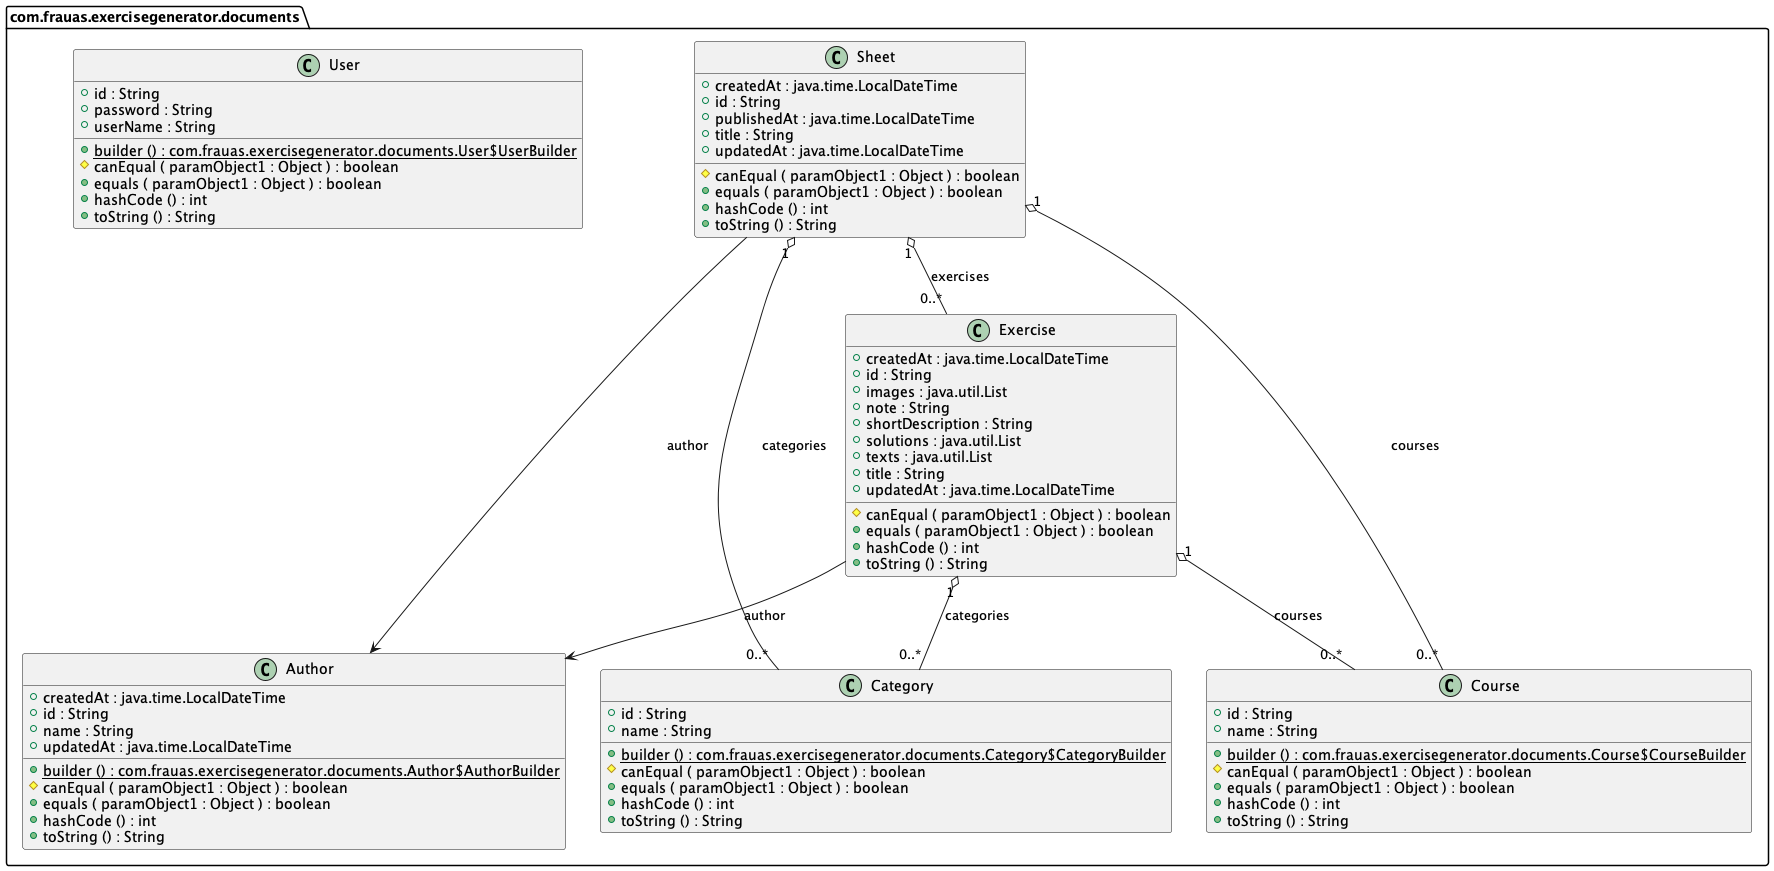

The diagram above was rendered by PlantUML. Its source (embedded in the PNG):
@startuml

class com.frauas.exercisegenerator.documents.Author {
	{field} +createdAt : java.time.LocalDateTime
	{field} +id : String
	{field} +name : String
	{field} +updatedAt : java.time.LocalDateTime
	{method}  {static} +builder () : com.frauas.exercisegenerator.documents.Author$AuthorBuilder
	{method} #canEqual ( paramObject1 : Object ) : boolean
	{method} +equals ( paramObject1 : Object ) : boolean
	{method} +hashCode () : int
	{method} +toString () : String
}


class com.frauas.exercisegenerator.documents.Category {
	{field} +id : String
	{field} +name : String
	{method}  {static} +builder () : com.frauas.exercisegenerator.documents.Category$CategoryBuilder
	{method} #canEqual ( paramObject1 : Object ) : boolean
	{method} +equals ( paramObject1 : Object ) : boolean
	{method} +hashCode () : int
	{method} +toString () : String
}


class com.frauas.exercisegenerator.documents.Course {
	{field} +id : String
	{field} +name : String
	{method}  {static} +builder () : com.frauas.exercisegenerator.documents.Course$CourseBuilder
	{method} #canEqual ( paramObject1 : Object ) : boolean
	{method} +equals ( paramObject1 : Object ) : boolean
	{method} +hashCode () : int
	{method} +toString () : String
}


class com.frauas.exercisegenerator.documents.Exercise {
	{field} +createdAt : java.time.LocalDateTime
	{field} +id : String
	{field} +images : java.util.List
	{field} +note : String
	{field} +shortDescription : String
	{field} +solutions : java.util.List
	{field} +texts : java.util.List
	{field} +title : String
	{field} +updatedAt : java.time.LocalDateTime
	{method} #canEqual ( paramObject1 : Object ) : boolean
	{method} +equals ( paramObject1 : Object ) : boolean
	{method} +hashCode () : int
	{method} +toString () : String
}


class com.frauas.exercisegenerator.documents.Sheet {
	{field} +createdAt : java.time.LocalDateTime
	{field} +id : String
	{field} +publishedAt : java.time.LocalDateTime
	{field} +title : String
	{field} +updatedAt : java.time.LocalDateTime
	{method} #canEqual ( paramObject1 : Object ) : boolean
	{method} +equals ( paramObject1 : Object ) : boolean
	{method} +hashCode () : int
	{method} +toString () : String
}


class com.frauas.exercisegenerator.documents.User {
	{field} +id : String
	{field} +password : String
	{field} +userName : String
	{method}  {static} +builder () : com.frauas.exercisegenerator.documents.User$UserBuilder
	{method} #canEqual ( paramObject1 : Object ) : boolean
	{method} +equals ( paramObject1 : Object ) : boolean
	{method} +hashCode () : int
	{method} +toString () : String
}




com.frauas.exercisegenerator.documents.Exercise "1" o-- "0..*"  com.frauas.exercisegenerator.documents.Category : categories
com.frauas.exercisegenerator.documents.Exercise "1" o-- "0..*"  com.frauas.exercisegenerator.documents.Course : courses
com.frauas.exercisegenerator.documents.Exercise -->  com.frauas.exercisegenerator.documents.Author : author
com.frauas.exercisegenerator.documents.Sheet "1" o-- "0..*"  com.frauas.exercisegenerator.documents.Category : categories
com.frauas.exercisegenerator.documents.Sheet "1" o-- "0..*"  com.frauas.exercisegenerator.documents.Course : courses
com.frauas.exercisegenerator.documents.Sheet "1" o-- "0..*"  com.frauas.exercisegenerator.documents.Exercise : exercises
com.frauas.exercisegenerator.documents.Sheet -->  com.frauas.exercisegenerator.documents.Author : author


@enduml